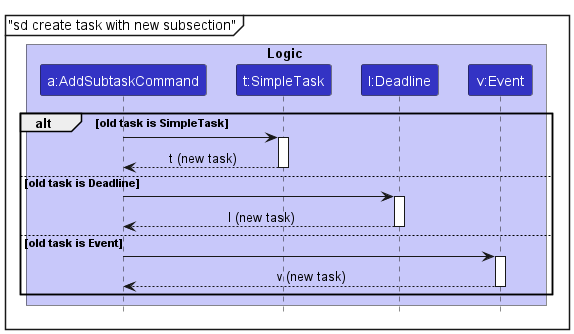

The diagram above was rendered by PlantUML. Its source (embedded in the PNG):
@startuml
!include style.puml
box Logic LOGIC_COLOR_T1

participant "a:AddSubtaskCommand" as AddSubtaskCommand LOGIC_COLOR
participant "t:SimpleTask" as SimpleTask LOGIC_COLOR
participant "l:Deadline" as Deadline LOGIC_COLOR
participant "v:Event" as Event LOGIC_COLOR

mainframe "sd create task with new subsection"

alt old task is SimpleTask

    AddSubtaskCommand -> SimpleTask
    activate SimpleTask

    SimpleTask --> AddSubtaskCommand : t (new task)
    deactivate SimpleTask

else old task is Deadline
    AddSubtaskCommand -> Deadline
    activate Deadline

    Deadline --> AddSubtaskCommand : l (new task)
    deactivate Deadline

else old task is Event
    AddSubtaskCommand -> Event
    activate Event

    Event --> AddSubtaskCommand : v (new task)
    deactivate Event
end
@enduml